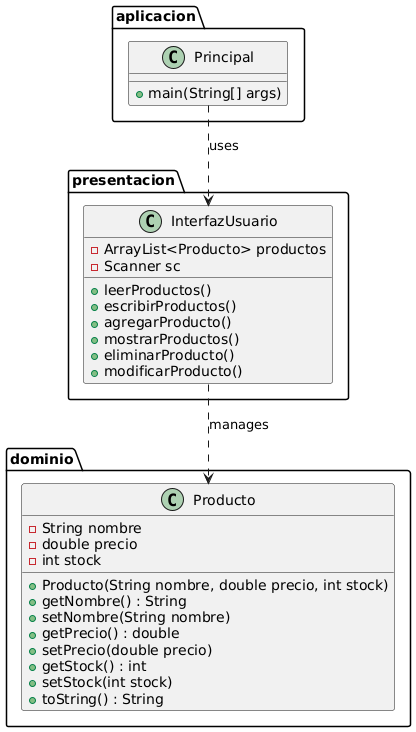

The diagram above was rendered by PlantUML. Its source (embedded in the PNG):
@startuml
package aplicacion {
    class Principal {
        + main(String[] args)
    }
}

package dominio {
    class Producto {
        - String nombre
        - double precio
        - int stock
        + Producto(String nombre, double precio, int stock)
        + getNombre() : String
        + setNombre(String nombre)
        + getPrecio() : double
        + setPrecio(double precio)
        + getStock() : int
        + setStock(int stock)
        + toString() : String
    }
}

package presentacion {
    class InterfazUsuario {
        - ArrayList<Producto> productos
        - Scanner sc
        + leerProductos()
        + escribirProductos()
        + agregarProducto()
        + mostrarProductos()
        + eliminarProducto()
        + modificarProducto()
    }
}

Principal ..> InterfazUsuario : uses
InterfazUsuario ..> Producto : manages
@enduml